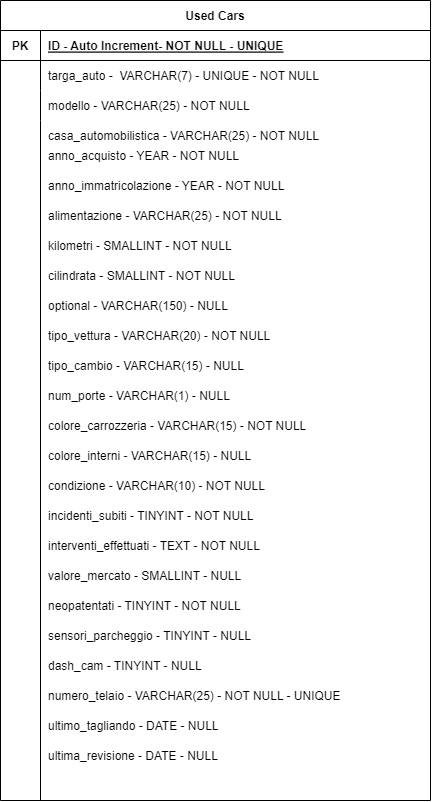

The diagram above was exported from draw.io. Its source (the exported page's mxGraphModel, read from the mxfile embedded in the PNG):
<mxGraphModel dx="731" dy="633" grid="1" gridSize="10" guides="1" tooltips="1" connect="1" arrows="1" fold="1" page="1" pageScale="1" pageWidth="827" pageHeight="1169" math="0" shadow="0">
  <root>
    <mxCell id="0" />
    <mxCell id="1" parent="0" />
    <mxCell id="Ra2yB2rNDf3y8iDEqeIG-1" value="Used Cars" style="shape=table;startSize=30;container=1;collapsible=1;childLayout=tableLayout;fixedRows=1;rowLines=0;fontStyle=1;align=center;resizeLast=1;" vertex="1" parent="1">
      <mxGeometry x="120" y="90" width="430" height="800" as="geometry" />
    </mxCell>
    <mxCell id="Ra2yB2rNDf3y8iDEqeIG-2" value="" style="shape=tableRow;horizontal=0;startSize=0;swimlaneHead=0;swimlaneBody=0;fillColor=none;collapsible=0;dropTarget=0;points=[[0,0.5],[1,0.5]];portConstraint=eastwest;top=0;left=0;right=0;bottom=1;" vertex="1" parent="Ra2yB2rNDf3y8iDEqeIG-1">
      <mxGeometry y="30" width="430" height="30" as="geometry" />
    </mxCell>
    <mxCell id="Ra2yB2rNDf3y8iDEqeIG-3" value="PK" style="shape=partialRectangle;connectable=0;fillColor=none;top=0;left=0;bottom=0;right=0;fontStyle=1;overflow=hidden;" vertex="1" parent="Ra2yB2rNDf3y8iDEqeIG-2">
      <mxGeometry width="40" height="30" as="geometry">
        <mxRectangle width="40" height="30" as="alternateBounds" />
      </mxGeometry>
    </mxCell>
    <mxCell id="Ra2yB2rNDf3y8iDEqeIG-4" value="ID - Auto Increment- NOT NULL - UNIQUE" style="shape=partialRectangle;connectable=0;fillColor=none;top=0;left=0;bottom=0;right=0;align=left;spacingLeft=6;fontStyle=5;overflow=hidden;" vertex="1" parent="Ra2yB2rNDf3y8iDEqeIG-2">
      <mxGeometry x="40" width="390" height="30" as="geometry">
        <mxRectangle width="390" height="30" as="alternateBounds" />
      </mxGeometry>
    </mxCell>
    <mxCell id="Ra2yB2rNDf3y8iDEqeIG-5" value="" style="shape=tableRow;horizontal=0;startSize=0;swimlaneHead=0;swimlaneBody=0;fillColor=none;collapsible=0;dropTarget=0;points=[[0,0.5],[1,0.5]];portConstraint=eastwest;top=0;left=0;right=0;bottom=0;" vertex="1" parent="Ra2yB2rNDf3y8iDEqeIG-1">
      <mxGeometry y="60" width="430" height="30" as="geometry" />
    </mxCell>
    <mxCell id="Ra2yB2rNDf3y8iDEqeIG-6" value="" style="shape=partialRectangle;connectable=0;fillColor=none;top=0;left=0;bottom=0;right=0;editable=1;overflow=hidden;" vertex="1" parent="Ra2yB2rNDf3y8iDEqeIG-5">
      <mxGeometry width="40" height="30" as="geometry">
        <mxRectangle width="40" height="30" as="alternateBounds" />
      </mxGeometry>
    </mxCell>
    <mxCell id="Ra2yB2rNDf3y8iDEqeIG-7" value="targa_auto -  VARCHAR(7) - UNIQUE - NOT NULL" style="shape=partialRectangle;connectable=0;fillColor=none;top=0;left=0;bottom=0;right=0;align=left;spacingLeft=6;overflow=hidden;" vertex="1" parent="Ra2yB2rNDf3y8iDEqeIG-5">
      <mxGeometry x="40" width="390" height="30" as="geometry">
        <mxRectangle width="390" height="30" as="alternateBounds" />
      </mxGeometry>
    </mxCell>
    <mxCell id="Ra2yB2rNDf3y8iDEqeIG-8" value="" style="shape=tableRow;horizontal=0;startSize=0;swimlaneHead=0;swimlaneBody=0;fillColor=none;collapsible=0;dropTarget=0;points=[[0,0.5],[1,0.5]];portConstraint=eastwest;top=0;left=0;right=0;bottom=0;" vertex="1" parent="Ra2yB2rNDf3y8iDEqeIG-1">
      <mxGeometry y="90" width="430" height="30" as="geometry" />
    </mxCell>
    <mxCell id="Ra2yB2rNDf3y8iDEqeIG-9" value="" style="shape=partialRectangle;connectable=0;fillColor=none;top=0;left=0;bottom=0;right=0;editable=1;overflow=hidden;" vertex="1" parent="Ra2yB2rNDf3y8iDEqeIG-8">
      <mxGeometry width="40" height="30" as="geometry">
        <mxRectangle width="40" height="30" as="alternateBounds" />
      </mxGeometry>
    </mxCell>
    <mxCell id="Ra2yB2rNDf3y8iDEqeIG-10" value="modello - VARCHAR(25) - NOT NULL" style="shape=partialRectangle;connectable=0;fillColor=none;top=0;left=0;bottom=0;right=0;align=left;spacingLeft=6;overflow=hidden;" vertex="1" parent="Ra2yB2rNDf3y8iDEqeIG-8">
      <mxGeometry x="40" width="390" height="30" as="geometry">
        <mxRectangle width="390" height="30" as="alternateBounds" />
      </mxGeometry>
    </mxCell>
    <mxCell id="Ra2yB2rNDf3y8iDEqeIG-11" value="" style="shape=tableRow;horizontal=0;startSize=0;swimlaneHead=0;swimlaneBody=0;fillColor=none;collapsible=0;dropTarget=0;points=[[0,0.5],[1,0.5]];portConstraint=eastwest;top=0;left=0;right=0;bottom=0;" vertex="1" parent="Ra2yB2rNDf3y8iDEqeIG-1">
      <mxGeometry y="120" width="430" height="30" as="geometry" />
    </mxCell>
    <mxCell id="Ra2yB2rNDf3y8iDEqeIG-12" value="" style="shape=partialRectangle;connectable=0;fillColor=none;top=0;left=0;bottom=0;right=0;editable=1;overflow=hidden;" vertex="1" parent="Ra2yB2rNDf3y8iDEqeIG-11">
      <mxGeometry width="40" height="30" as="geometry">
        <mxRectangle width="40" height="30" as="alternateBounds" />
      </mxGeometry>
    </mxCell>
    <mxCell id="Ra2yB2rNDf3y8iDEqeIG-13" value="casa_automobilistica - VARCHAR(25) - NOT NULL" style="shape=partialRectangle;connectable=0;fillColor=none;top=0;left=0;bottom=0;right=0;align=left;spacingLeft=6;overflow=hidden;" vertex="1" parent="Ra2yB2rNDf3y8iDEqeIG-11">
      <mxGeometry x="40" width="390" height="30" as="geometry">
        <mxRectangle width="390" height="30" as="alternateBounds" />
      </mxGeometry>
    </mxCell>
    <mxCell id="Ra2yB2rNDf3y8iDEqeIG-28" value="" style="shape=tableRow;horizontal=0;startSize=0;swimlaneHead=0;swimlaneBody=0;fillColor=none;collapsible=0;dropTarget=0;points=[[0,0.5],[1,0.5]];portConstraint=eastwest;top=0;left=0;right=0;bottom=0;" vertex="1" parent="1">
      <mxGeometry x="120" y="250" width="440" height="30" as="geometry" />
    </mxCell>
    <mxCell id="Ra2yB2rNDf3y8iDEqeIG-29" value="" style="shape=partialRectangle;connectable=0;fillColor=none;top=0;left=0;bottom=0;right=0;editable=1;overflow=hidden;" vertex="1" parent="Ra2yB2rNDf3y8iDEqeIG-28">
      <mxGeometry width="40" height="30" as="geometry">
        <mxRectangle width="40" height="30" as="alternateBounds" />
      </mxGeometry>
    </mxCell>
    <mxCell id="Ra2yB2rNDf3y8iDEqeIG-32" value="" style="endArrow=none;html=1;rounded=0;" edge="1" parent="1">
      <mxGeometry width="50" height="50" relative="1" as="geometry">
        <mxPoint x="160" y="890" as="sourcePoint" />
        <mxPoint x="160" y="230" as="targetPoint" />
      </mxGeometry>
    </mxCell>
    <mxCell id="Ra2yB2rNDf3y8iDEqeIG-33" value="tipo_vettura - VARCHAR(20) - NOT NULL" style="shape=partialRectangle;connectable=0;fillColor=none;top=0;left=0;bottom=0;right=0;align=left;spacingLeft=6;overflow=hidden;" vertex="1" parent="1">
      <mxGeometry x="160" y="410" width="390" height="30" as="geometry">
        <mxRectangle width="400" height="30" as="alternateBounds" />
      </mxGeometry>
    </mxCell>
    <mxCell id="Ra2yB2rNDf3y8iDEqeIG-34" value="alimentazione - VARCHAR(25) - NOT NULL" style="shape=partialRectangle;connectable=0;fillColor=none;top=0;left=0;bottom=0;right=0;align=left;spacingLeft=6;overflow=hidden;" vertex="1" parent="1">
      <mxGeometry x="160" y="290" width="390" height="30" as="geometry">
        <mxRectangle width="400" height="30" as="alternateBounds" />
      </mxGeometry>
    </mxCell>
    <mxCell id="Ra2yB2rNDf3y8iDEqeIG-35" value="kilometri - SMALLINT - NOT NULL" style="shape=partialRectangle;connectable=0;fillColor=none;top=0;left=0;bottom=0;right=0;align=left;spacingLeft=6;overflow=hidden;" vertex="1" parent="1">
      <mxGeometry x="160" y="320" width="390" height="30" as="geometry">
        <mxRectangle width="400" height="30" as="alternateBounds" />
      </mxGeometry>
    </mxCell>
    <mxCell id="Ra2yB2rNDf3y8iDEqeIG-36" value="optional - VARCHAR(150) - NULL" style="shape=partialRectangle;connectable=0;fillColor=none;top=0;left=0;bottom=0;right=0;align=left;spacingLeft=6;overflow=hidden;" vertex="1" parent="1">
      <mxGeometry x="160" y="380" width="390" height="30" as="geometry">
        <mxRectangle width="400" height="30" as="alternateBounds" />
      </mxGeometry>
    </mxCell>
    <mxCell id="Ra2yB2rNDf3y8iDEqeIG-37" value="incidenti_subiti - TINYINT - NOT NULL" style="shape=partialRectangle;connectable=0;fillColor=none;top=0;left=0;bottom=0;right=0;align=left;spacingLeft=6;overflow=hidden;" vertex="1" parent="1">
      <mxGeometry x="160" y="590" width="390" height="30" as="geometry">
        <mxRectangle width="400" height="30" as="alternateBounds" />
      </mxGeometry>
    </mxCell>
    <mxCell id="Ra2yB2rNDf3y8iDEqeIG-38" value="anno_acquisto - YEAR - NOT NULL" style="shape=partialRectangle;connectable=0;fillColor=none;top=0;left=0;bottom=0;right=0;align=left;spacingLeft=6;overflow=hidden;" vertex="1" parent="1">
      <mxGeometry x="160" y="230" width="390" height="30" as="geometry">
        <mxRectangle width="400" height="30" as="alternateBounds" />
      </mxGeometry>
    </mxCell>
    <mxCell id="Ra2yB2rNDf3y8iDEqeIG-39" value="colore_carrozzeria - VARCHAR(15) - NOT NULL" style="shape=partialRectangle;connectable=0;fillColor=none;top=0;left=0;bottom=0;right=0;align=left;spacingLeft=6;overflow=hidden;" vertex="1" parent="1">
      <mxGeometry x="160" y="500" width="390" height="30" as="geometry">
        <mxRectangle width="400" height="30" as="alternateBounds" />
      </mxGeometry>
    </mxCell>
    <mxCell id="Ra2yB2rNDf3y8iDEqeIG-40" value="colore_interni - VARCHAR(15) - NULL" style="shape=partialRectangle;connectable=0;fillColor=none;top=0;left=0;bottom=0;right=0;align=left;spacingLeft=6;overflow=hidden;" vertex="1" parent="1">
      <mxGeometry x="160" y="530" width="390" height="30" as="geometry">
        <mxRectangle width="400" height="30" as="alternateBounds" />
      </mxGeometry>
    </mxCell>
    <mxCell id="Ra2yB2rNDf3y8iDEqeIG-42" value="cilindrata - SMALLINT - NOT NULL" style="shape=partialRectangle;connectable=0;fillColor=none;top=0;left=0;bottom=0;right=0;align=left;spacingLeft=6;overflow=hidden;" vertex="1" parent="1">
      <mxGeometry x="160" y="350" width="390" height="30" as="geometry">
        <mxRectangle width="400" height="30" as="alternateBounds" />
      </mxGeometry>
    </mxCell>
    <mxCell id="Ra2yB2rNDf3y8iDEqeIG-43" value="condizione - VARCHAR(10) - NOT NULL" style="shape=partialRectangle;connectable=0;fillColor=none;top=0;left=0;bottom=0;right=0;align=left;spacingLeft=6;overflow=hidden;" vertex="1" parent="1">
      <mxGeometry x="160" y="560" width="390" height="30" as="geometry">
        <mxRectangle width="400" height="30" as="alternateBounds" />
      </mxGeometry>
    </mxCell>
    <mxCell id="Ra2yB2rNDf3y8iDEqeIG-44" value="interventi_effettuati - TEXT - NOT NULL" style="shape=partialRectangle;connectable=0;fillColor=none;top=0;left=0;bottom=0;right=0;align=left;spacingLeft=6;overflow=hidden;" vertex="1" parent="1">
      <mxGeometry x="160" y="620" width="390" height="30" as="geometry">
        <mxRectangle width="400" height="30" as="alternateBounds" />
      </mxGeometry>
    </mxCell>
    <mxCell id="Ra2yB2rNDf3y8iDEqeIG-45" value="valore_mercato - SMALLINT - NULL" style="shape=partialRectangle;connectable=0;fillColor=none;top=0;left=0;bottom=0;right=0;align=left;spacingLeft=6;overflow=hidden;" vertex="1" parent="1">
      <mxGeometry x="160" y="650" width="390" height="30" as="geometry">
        <mxRectangle width="400" height="30" as="alternateBounds" />
      </mxGeometry>
    </mxCell>
    <mxCell id="Ra2yB2rNDf3y8iDEqeIG-46" value="neopatentati - TINYINT - NOT NULL" style="shape=partialRectangle;connectable=0;fillColor=none;top=0;left=0;bottom=0;right=0;align=left;spacingLeft=6;overflow=hidden;" vertex="1" parent="1">
      <mxGeometry x="160" y="680" width="390" height="30" as="geometry">
        <mxRectangle width="400" height="30" as="alternateBounds" />
      </mxGeometry>
    </mxCell>
    <mxCell id="Ra2yB2rNDf3y8iDEqeIG-47" value="sensori_parcheggio - TINYINT - NULL" style="shape=partialRectangle;connectable=0;fillColor=none;top=0;left=0;bottom=0;right=0;align=left;spacingLeft=6;overflow=hidden;" vertex="1" parent="1">
      <mxGeometry x="160" y="710" width="390" height="30" as="geometry">
        <mxRectangle width="400" height="30" as="alternateBounds" />
      </mxGeometry>
    </mxCell>
    <mxCell id="Ra2yB2rNDf3y8iDEqeIG-48" value="dash_cam - TINYINT - NULL" style="shape=partialRectangle;connectable=0;fillColor=none;top=0;left=0;bottom=0;right=0;align=left;spacingLeft=6;overflow=hidden;" vertex="1" parent="1">
      <mxGeometry x="160" y="740" width="390" height="30" as="geometry">
        <mxRectangle width="400" height="30" as="alternateBounds" />
      </mxGeometry>
    </mxCell>
    <mxCell id="Ra2yB2rNDf3y8iDEqeIG-49" value="num_porte - VARCHAR(1) - NULL" style="shape=partialRectangle;connectable=0;fillColor=none;top=0;left=0;bottom=0;right=0;align=left;spacingLeft=6;overflow=hidden;" vertex="1" parent="1">
      <mxGeometry x="160" y="470" width="390" height="30" as="geometry">
        <mxRectangle width="400" height="30" as="alternateBounds" />
      </mxGeometry>
    </mxCell>
    <mxCell id="Ra2yB2rNDf3y8iDEqeIG-51" value="numero_telaio - VARCHAR(25) - NOT NULL - UNIQUE" style="shape=partialRectangle;connectable=0;fillColor=none;top=0;left=0;bottom=0;right=0;align=left;spacingLeft=6;overflow=hidden;" vertex="1" parent="1">
      <mxGeometry x="160" y="770" width="390" height="30" as="geometry">
        <mxRectangle width="400" height="30" as="alternateBounds" />
      </mxGeometry>
    </mxCell>
    <mxCell id="Ra2yB2rNDf3y8iDEqeIG-52" value="tipo_cambio - VARCHAR(15) - NULL" style="shape=partialRectangle;connectable=0;fillColor=none;top=0;left=0;bottom=0;right=0;align=left;spacingLeft=6;overflow=hidden;" vertex="1" parent="1">
      <mxGeometry x="160" y="440" width="390" height="30" as="geometry">
        <mxRectangle width="400" height="30" as="alternateBounds" />
      </mxGeometry>
    </mxCell>
    <mxCell id="Ra2yB2rNDf3y8iDEqeIG-53" value="anno_immatricolazione - YEAR - NOT NULL" style="shape=partialRectangle;connectable=0;fillColor=none;top=0;left=0;bottom=0;right=0;align=left;spacingLeft=6;overflow=hidden;" vertex="1" parent="1">
      <mxGeometry x="160" y="260" width="390" height="30" as="geometry">
        <mxRectangle width="400" height="30" as="alternateBounds" />
      </mxGeometry>
    </mxCell>
    <mxCell id="Ra2yB2rNDf3y8iDEqeIG-61" value="ultimo_tagliando - DATE - NULL" style="shape=partialRectangle;connectable=0;fillColor=none;top=0;left=0;bottom=0;right=0;align=left;spacingLeft=6;overflow=hidden;" vertex="1" parent="1">
      <mxGeometry x="160" y="800" width="390" height="30" as="geometry">
        <mxRectangle width="400" height="30" as="alternateBounds" />
      </mxGeometry>
    </mxCell>
    <mxCell id="Ra2yB2rNDf3y8iDEqeIG-62" value="ultima_revisione - DATE - NULL" style="shape=partialRectangle;connectable=0;fillColor=none;top=0;left=0;bottom=0;right=0;align=left;spacingLeft=6;overflow=hidden;" vertex="1" parent="1">
      <mxGeometry x="160" y="830" width="390" height="30" as="geometry">
        <mxRectangle width="400" height="30" as="alternateBounds" />
      </mxGeometry>
    </mxCell>
  </root>
</mxGraphModel>